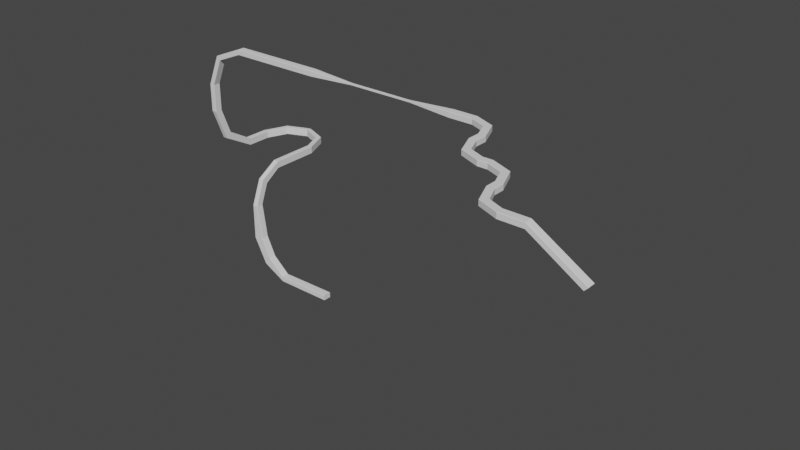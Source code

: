# Source: level_2.blend  (saved by Blender 2.93.20; exported with 4.5.12 LTS)
import bpy
from mathutils import Matrix  # noqa: F401  (used for matrix-valued properties, if any)

bpy.ops.wm.read_factory_settings(use_empty=True)
scene = bpy.context.scene
scene.name = 'Scene'

# ---- collections
col_collection = bpy.data.collections.new('Collection'); scene.collection.children.link(col_collection)

# ---- world
world_world = bpy.data.worlds.new('World'); scene.world = world_world
world_world.use_nodes = True; world_world.node_tree.nodes.clear()
_N = world_world.node_tree.nodes; _L = world_world.node_tree.links
n0 = _N.new('ShaderNodeOutputWorld'); n0.name = 'World Output'; n0.location = (300, 300)
n1 = _N.new('ShaderNodeBackground'); n1.name = 'Background'; n1.location = (10, 300)
n1.inputs[0].default_value = (0.05088, 0.05088, 0.05088, 1.0)
_L.new(n1.outputs[0], n0.inputs[0])
n0.is_active_output = True
world_world.color = (0.05088, 0.05088, 0.05088)
world_world.use_sun_shadow = False
world_world.sun_shadow_jitter_overblur = 0.0

# ---- meshes
me_cube_017 = bpy.data.meshes.new('Cube.017')
me_cube_017.from_pydata([(20.79, 1.538, 2.267), (20.79, 1.663, 2.161), (20.79, -1.686, 2.163), (20.79, -1.563, 2.267), (-2.469, 1.372, 2.267), (-2.469, 1.499, 2.161), (-2.461, -1.524, 2.163), (-2.462, -1.4, 2.267), (20.79, 1.663, 0.1507), (20.79, 1.563, 0.05065), (20.79, -1.586, 0.05065), (20.79, -1.686, 0.1507), (-2.469, 1.399, 0.05065), (-2.469, 1.499, 0.1507), (-2.461, -1.524, 0.1507), (-2.462, -1.424, 0.05065), (-9.365, 1.365, 8.303), (-9.441, 1.491, 8.228), (-9.434, -1.531, 8.223), (-9.36, -1.408, 8.298), (-11.96, 1.391, 5.123), (-11.89, 1.491, 5.194), (-11.89, -1.531, 5.188), (-11.96, -1.431, 5.118), (-13.12, 1.363, 16.2), (-13.23, 1.49, 16.2), (-13.22, -1.533, 16.19), (-13.12, -1.409, 16.19), (-17.32, 1.39, 15.49), (-17.22, 1.49, 15.49), (-17.22, -1.533, 15.48), (-17.32, -1.433, 15.48), (-15.1, 1.363, 30.06), (-15.21, 1.49, 30.06), (-15.21, -1.533, 30.05), (-15.1, -1.409, 30.05), (-17.32, 1.39, 30.06), (-17.22, 1.49, 30.06), (-17.22, -1.533, 30.05), (-17.32, -1.433, 30.05), (-15.09, 4.55, 38.3), (-15.2, 4.64, 38.21), (-15.19, 2.497, 40.34), (-15.09, 2.584, 40.26), (-17.31, 4.569, 38.28), (-17.21, 4.639, 38.21), (-17.21, 2.497, 40.34), (-17.31, 2.567, 40.27), (-15.12, 11.25, 42.71), (-15.22, 11.25, 42.59), (-15.22, 11.25, 45.61), (-15.12, 11.25, 45.49), (-17.33, 11.25, 42.69), (-17.23, 11.25, 42.59), (-17.23, 11.25, 45.61), (-17.33, 11.25, 45.51), (-15.12, 25.99, 42.71), (-15.22, 25.99, 42.59), (-15.22, 25.98, 45.61), (-15.12, 25.98, 45.49), (-17.33, 25.99, 42.69), (-17.23, 25.99, 42.59), (-17.23, 25.98, 45.61), (-17.33, 25.98, 45.51), (-15.12, 30.81, 42.71), (-15.22, 30.81, 42.59), (-15.22, 30.8, 45.61), (-15.12, 30.8, 45.49), (-17.33, 30.81, 42.69), (-17.23, 30.81, 42.59), (-17.23, 30.8, 45.61), (-17.33, 30.8, 45.51), (-19.27, 40.83, 42.71), (-19.35, 40.76, 42.59), (-19.34, 40.75, 45.61), (-19.27, 40.83, 45.49), (-20.84, 39.26, 42.69), (-20.77, 39.34, 42.59), (-20.76, 39.33, 45.61), (-20.83, 39.26, 45.51), (-29.3, 44.98, 42.71), (-29.3, 44.87, 42.59), (-29.29, 44.88, 45.61), (-29.29, 44.98, 45.49), (-29.3, 42.76, 42.69), (-29.3, 42.86, 42.59), (-29.29, 42.86, 45.61), (-29.29, 42.76, 45.51), (-39.32, 40.83, 42.71), (-39.24, 40.75, 42.59), (-39.24, 40.76, 45.61), (-39.31, 40.83, 45.49), (-37.75, 39.26, 42.69), (-37.82, 39.33, 42.59), (-37.82, 39.34, 45.61), (-37.75, 39.26, 45.51), (-43.47, 30.8, 42.71), (-43.36, 30.8, 42.59), (-43.36, 30.81, 45.61), (-43.47, 30.81, 45.49), (-41.25, 30.8, 42.69), (-41.35, 30.8, 42.59), (-41.35, 30.81, 45.61), (-41.25, 30.81, 45.51), (-43.47, 20.65, 42.71), (-43.36, 20.65, 42.59), (-43.36, 20.66, 45.61), (-43.47, 20.66, 45.49), (-41.25, 20.65, 42.69), (-41.35, 20.65, 42.59), (-41.35, 20.66, 45.61), (-41.25, 20.66, 45.51), (-43.3, 8.087, 49.78), (-43.19, 7.998, 49.69), (-43.19, 10.14, 51.82), (-43.3, 10.05, 51.74), (-41.08, 8.069, 49.76), (-41.18, 7.998, 49.69), (-41.18, 10.14, 51.82), (-41.08, 10.07, 51.75), (-43.2, 3.163, 62.84), (-43.09, 3.037, 62.84), (-43.09, 6.059, 62.83), (-43.2, 5.935, 62.83), (-40.98, 3.137, 62.84), (-41.08, 3.037, 62.84), (-41.08, 6.059, 62.83), (-40.98, 5.959, 62.83), (-43.2, 3.163, 74.3), (-43.09, 3.037, 74.31), (-43.09, 6.059, 74.3), (-43.2, 5.935, 74.3), (-40.98, 3.137, 74.31), (-41.08, 3.037, 74.31), (-41.08, 6.059, 74.3), (-40.98, 5.959, 74.3), (-37.9, 3.157, 87.1), (-37.82, 3.031, 87.02), (-37.83, 6.054, 87.02), (-37.9, 5.93, 87.09), (-36.33, 3.131, 85.53), (-36.4, 3.031, 85.6), (-36.4, 6.054, 85.6), (-36.33, 5.954, 85.53), (-25.1, 3.126, 92.4), (-25.1, 3.0, 92.29), (-25.11, 6.023, 92.29), (-25.11, 5.899, 92.4), (-25.1, 3.1, 90.18), (-25.1, 3.0, 90.28), (-25.11, 6.023, 90.28), (-25.11, 5.923, 90.18), (13.41, 3.126, 92.4), (13.41, 3.0, 92.29), (13.4, 6.023, 92.29), (13.4, 5.899, 92.4), (13.41, 3.1, 90.18), (13.41, 3.0, 90.28), (13.4, 6.023, 90.28), (13.4, 5.923, 90.18), (32.31, 4.134, 91.59), (32.31, 4.099, 91.56), (32.31, 4.924, 91.56), (32.31, 4.89, 91.59), (32.31, 4.126, 90.98), (32.31, 4.099, 91.01), (32.31, 4.924, 91.01), (32.31, 4.897, 90.98), (58.89, 4.134, 91.59), (58.89, 4.099, 91.56), (58.89, 4.924, 91.56), (58.89, 4.89, 91.59), (58.89, 4.126, 90.98), (58.89, 4.099, 91.01), (58.89, 4.924, 91.01), (58.89, 4.897, 90.98), (76.82, 3.123, 92.4), (76.82, 2.996, 92.29), (76.81, 6.027, 92.29), (76.81, 5.903, 92.4), (76.82, 3.096, 90.18), (76.82, 2.996, 90.28), (76.81, 6.027, 90.28), (76.81, 5.926, 90.18), (86.58, 3.123, 92.4), (86.58, 2.996, 92.29), (86.57, 6.027, 92.29), (86.57, 5.903, 92.4), (86.58, 3.096, 90.18), (86.58, 2.996, 90.28), (86.57, 6.027, 90.28), (86.57, 5.926, 90.18), (92.99, 0.485, 92.4), (92.9, 0.3953, 92.29), (95.04, 2.544, 92.29), (94.95, 2.456, 92.4), (92.98, 0.4664, 90.18), (92.9, 0.3953, 90.28), (95.04, 2.544, 90.28), (94.97, 2.473, 90.18), (95.67, -5.917, 92.4), (95.54, -5.917, 92.29), (98.57, -5.909, 92.29), (98.45, -5.909, 92.4), (95.64, -5.917, 90.18), (95.54, -5.917, 90.28), (98.57, -5.909, 90.28), (98.47, -5.909, 90.18), (95.67, -10.92, 92.4), (95.54, -10.92, 92.29), (98.57, -10.91, 92.29), (98.45, -10.91, 92.4), (95.64, -10.92, 90.18), (95.54, -10.92, 90.28), (98.57, -10.91, 90.28), (98.47, -10.91, 90.18), (99.16, -19.28, 92.4), (99.07, -19.37, 92.29), (101.2, -17.23, 92.29), (101.1, -17.31, 92.4), (99.14, -19.3, 90.18), (99.07, -19.37, 90.28), (101.2, -17.23, 90.28), (101.1, -17.3, 90.18), (107.5, -22.73, 92.4), (107.5, -22.86, 92.29), (107.5, -19.83, 92.29), (107.5, -19.95, 92.4), (107.5, -22.76, 90.18), (107.5, -22.86, 90.28), (107.5, -19.83, 90.28), (107.5, -19.93, 90.18), (111.5, -22.73, 92.4), (111.5, -22.86, 92.29), (111.5, -19.83, 92.29), (111.5, -19.95, 92.4), (111.5, -22.76, 90.18), (111.5, -22.86, 90.28), (111.5, -19.83, 90.28), (111.5, -19.93, 90.18), (118.0, -25.37, 92.4), (117.9, -25.46, 92.29), (120.0, -23.31, 92.29), (119.9, -23.4, 92.4), (117.9, -25.39, 90.18), (117.9, -25.46, 90.28), (120.0, -23.31, 90.28), (119.9, -23.38, 90.18), (120.6, -31.77, 92.4), (120.5, -31.77, 92.29), (123.5, -31.76, 92.29), (123.4, -31.76, 92.4), (120.6, -31.77, 90.18), (120.5, -31.77, 90.28), (123.5, -31.76, 90.28), (123.4, -31.76, 90.18), (120.6, -36.07, 92.4), (120.5, -36.07, 92.29), (123.5, -36.07, 92.29), (123.4, -36.07, 92.4), (120.6, -36.07, 90.18), (120.5, -36.07, 90.28), (123.5, -36.07, 90.28), (123.4, -36.07, 90.18), (124.1, -44.44, 92.4), (124.0, -44.53, 92.29), (126.2, -42.38, 92.29), (126.1, -42.47, 92.4), (124.1, -44.46, 90.18), (124.0, -44.53, 90.28), (126.2, -42.38, 90.28), (126.1, -42.45, 90.18), (132.5, -47.88, 92.4), (132.5, -48.01, 92.29), (132.5, -44.98, 92.29), (132.5, -45.1, 92.4), (132.5, -47.91, 90.18), (132.5, -48.01, 90.28), (132.5, -44.98, 90.28), (132.5, -45.08, 90.18), (142.0, -47.88, 92.4), (142.0, -48.01, 92.29), (142.0, -44.98, 92.29), (142.0, -45.1, 92.4), (142.0, -47.91, 90.18), (142.0, -48.01, 90.28), (142.0, -44.98, 90.28), (142.0, -45.08, 90.18), (162.7, -47.95, 79.74), (162.7, -44.92, 79.75), (161.3, -47.95, 78.31), (161.3, -44.92, 78.32), (162.7, -47.83, 79.87), (162.7, -47.94, 79.74), (162.7, -44.93, 79.75), (162.7, -45.05, 79.87), (161.3, -47.95, 78.31), (161.2, -47.85, 78.3), (161.2, -45.02, 78.3), (161.3, -44.92, 78.32)], [], [(13, 8, 1, 5), (12, 15, 10, 9), (11, 14, 6, 2), (5, 1, 0, 4), (2, 6, 7, 3), (3, 7, 4, 0), (12, 9, 8, 13), (10, 15, 14, 11), (8, 9, 10, 11, 2, 3, 0, 1), (7, 6, 18, 19), (13, 5, 17, 21), (5, 4, 16, 17), (4, 7, 19, 16), (14, 15, 23, 22), (6, 14, 22, 18), (15, 12, 20, 23), (12, 13, 21, 20), (21, 17, 25, 29), (22, 23, 31, 30), (16, 19, 27, 24), (17, 16, 24, 25), (18, 22, 30, 26), (23, 20, 28, 31), (20, 21, 29, 28), (19, 18, 26, 27), (27, 26, 34, 35), (29, 25, 33, 37), (30, 31, 39, 38), (24, 27, 35, 32), (25, 24, 32, 33), (26, 30, 38, 34), (31, 28, 36, 39), (28, 29, 37, 36), (34, 38, 46, 42), (39, 36, 44, 47), (36, 37, 45, 44), (35, 34, 42, 43), (37, 33, 41, 45), (38, 39, 47, 46), (32, 35, 43, 40), (33, 32, 40, 41), (40, 43, 51, 48), (41, 40, 48, 49), (42, 46, 54, 50), (47, 44, 52, 55), (44, 45, 53, 52), (43, 42, 50, 51), (45, 41, 49, 53), (46, 47, 55, 54), (53, 49, 57, 61), (54, 55, 63, 62), (48, 51, 59, 56), (49, 48, 56, 57), (50, 54, 62, 58), (55, 52, 60, 63), (52, 53, 61, 60), (51, 50, 58, 59), (60, 61, 69, 68), (59, 58, 66, 67), (61, 57, 65, 69), (62, 63, 71, 70), (56, 59, 67, 64), (57, 56, 64, 65), (58, 62, 70, 66), (63, 60, 68, 71), (66, 70, 78, 74), (71, 68, 76, 79), (68, 69, 77, 76), (67, 66, 74, 75), (69, 65, 73, 77), (70, 71, 79, 78), (64, 67, 75, 72), (65, 64, 72, 73), (78, 79, 87, 86), (72, 75, 83, 80), (73, 72, 80, 81), (74, 78, 86, 82), (79, 76, 84, 87), (76, 77, 85, 84), (75, 74, 82, 83), (77, 73, 81, 85), (85, 81, 89, 93), (86, 87, 95, 94), (80, 83, 91, 88), (81, 80, 88, 89), (82, 86, 94, 90), (87, 84, 92, 95), (84, 85, 93, 92), (83, 82, 90, 91), (95, 92, 100, 103), (92, 93, 101, 100), (91, 90, 98, 99), (93, 89, 97, 101), (94, 95, 103, 102), (88, 91, 99, 96), (89, 88, 96, 97), (90, 94, 102, 98), (97, 96, 104, 105), (98, 102, 110, 106), (103, 100, 108, 111), (100, 101, 109, 108), (99, 98, 106, 107), (101, 97, 105, 109), (102, 103, 111, 110), (96, 99, 107, 104), (109, 105, 113, 117), (110, 111, 119, 118), (104, 107, 115, 112), (105, 104, 112, 113), (106, 110, 118, 114), (111, 108, 116, 119), (108, 109, 117, 116), (107, 106, 114, 115), (115, 114, 122, 123), (117, 113, 121, 125), (118, 119, 127, 126), (112, 115, 123, 120), (113, 112, 120, 121), (114, 118, 126, 122), (119, 116, 124, 127), (116, 117, 125, 124), (122, 126, 134, 130), (127, 124, 132, 135), (124, 125, 133, 132), (123, 122, 130, 131), (125, 121, 129, 133), (126, 127, 135, 134), (120, 123, 131, 128), (121, 120, 128, 129), (128, 131, 139, 136), (129, 128, 136, 137), (130, 134, 142, 138), (135, 132, 140, 143), (132, 133, 141, 140), (131, 130, 138, 139), (133, 129, 137, 141), (134, 135, 143, 142), (141, 137, 145, 149), (142, 143, 151, 150), (136, 139, 147, 144), (137, 136, 144, 145), (138, 142, 150, 146), (143, 140, 148, 151), (140, 141, 149, 148), (139, 138, 146, 147), (148, 149, 157, 156), (147, 146, 154, 155), (149, 145, 153, 157), (150, 151, 159, 158), (144, 147, 155, 152), (145, 144, 152, 153), (146, 150, 158, 154), (151, 148, 156, 159), (154, 158, 166, 162), (159, 156, 164, 167), (156, 157, 165, 164), (155, 154, 162, 163), (157, 153, 161, 165), (158, 159, 167, 166), (152, 155, 163, 160), (153, 152, 160, 161), (166, 167, 175, 174), (160, 163, 171, 168), (161, 160, 168, 169), (162, 166, 174, 170), (167, 164, 172, 175), (164, 165, 173, 172), (163, 162, 170, 171), (165, 161, 169, 173), (173, 169, 177, 181), (174, 175, 183, 182), (168, 171, 179, 176), (169, 168, 176, 177), (170, 174, 182, 178), (175, 172, 180, 183), (172, 173, 181, 180), (171, 170, 178, 179), (183, 180, 188, 191), (180, 181, 189, 188), (179, 178, 186, 187), (181, 177, 185, 189), (182, 183, 191, 190), (176, 179, 187, 184), (177, 176, 184, 185), (178, 182, 190, 186), (185, 184, 192, 193), (186, 190, 198, 194), (191, 188, 196, 199), (188, 189, 197, 196), (187, 186, 194, 195), (189, 185, 193, 197), (190, 191, 199, 198), (184, 187, 195, 192), (197, 193, 201, 205), (198, 199, 207, 206), (192, 195, 203, 200), (193, 192, 200, 201), (194, 198, 206, 202), (199, 196, 204, 207), (196, 197, 205, 204), (195, 194, 202, 203), (203, 202, 210, 211), (205, 201, 209, 213), (206, 207, 215, 214), (200, 203, 211, 208), (201, 200, 208, 209), (202, 206, 214, 210), (207, 204, 212, 215), (204, 205, 213, 212), (210, 214, 222, 218), (215, 212, 220, 223), (212, 213, 221, 220), (211, 210, 218, 219), (213, 209, 217, 221), (214, 215, 223, 222), (208, 211, 219, 216), (209, 208, 216, 217), (216, 219, 227, 224), (217, 216, 224, 225), (218, 222, 230, 226), (223, 220, 228, 231), (220, 221, 229, 228), (219, 218, 226, 227), (221, 217, 225, 229), (222, 223, 231, 230), (229, 225, 233, 237), (230, 231, 239, 238), (224, 227, 235, 232), (225, 224, 232, 233), (226, 230, 238, 234), (231, 228, 236, 239), (228, 229, 237, 236), (227, 226, 234, 235), (236, 237, 245, 244), (235, 234, 242, 243), (237, 233, 241, 245), (238, 239, 247, 246), (232, 235, 243, 240), (233, 232, 240, 241), (234, 238, 246, 242), (239, 236, 244, 247), (242, 246, 254, 250), (247, 244, 252, 255), (244, 245, 253, 252), (243, 242, 250, 251), (245, 241, 249, 253), (246, 247, 255, 254), (240, 243, 251, 248), (241, 240, 248, 249), (254, 255, 263, 262), (248, 251, 259, 256), (249, 248, 256, 257), (250, 254, 262, 258), (255, 252, 260, 263), (252, 253, 261, 260), (251, 250, 258, 259), (253, 249, 257, 261), (261, 257, 265, 269), (262, 263, 271, 270), (256, 259, 267, 264), (257, 256, 264, 265), (258, 262, 270, 266), (263, 260, 268, 271), (260, 261, 269, 268), (259, 258, 266, 267), (271, 268, 276, 279), (268, 269, 277, 276), (267, 266, 274, 275), (269, 265, 273, 277), (270, 271, 279, 278), (264, 267, 275, 272), (265, 264, 272, 273), (266, 270, 278, 274), (273, 272, 280, 281), (274, 278, 286, 282), (279, 276, 284, 287), (276, 277, 285, 284), (275, 274, 282, 283), (277, 273, 281, 285), (278, 279, 287, 286), (272, 275, 283, 280), (285, 281, 288, 290), (281, 280, 292, 293, 288), (283, 282, 289, 294, 295), (282, 286, 291, 289), (284, 285, 290, 296, 297), (286, 287, 298, 299, 291), (280, 283, 295, 292), (294, 293, 292, 295), (287, 284, 297, 298), (296, 299, 298, 297), (293, 294, 289, 291, 299, 296, 290, 288)])
_uv = me_cube_017.uv_layers.new(name='UVMap')
_uv.uv.foreach_set('vector', [0.1362, 0.5, 0.1348, 0.5, 0.1348, 0.5, 0.1362, 0.5, 0.1438, 0.5, 0.3562, 0.5, 0.3583, 0.5, 0.1417, 0.5, 0.3652, 0.5, 0.3638, 0.5, 0.3638, 0.5, 0.3652, 0.5, 0.1362, 0.5, 0.1348, 0.5, 0.1434, 0.5, 0.1458, 0.5, 0.3652, 0.5, 0.3638, 0.5, 0.3544, 0.5, 0.3567, 0.5, 0.3567, 0.5, 0.3544, 0.5, 0.1458, 0.5, 0.1434, 0.5, 0.1438, 0.5, 0.1417, 0.5, 0.1348, 0.5, 0.1362, 0.5, 0.3583, 0.5, 0.3562, 0.5, 0.3638, 0.5, 0.3652, 0.5, 0.1348, 0.5, 0.1417, 0.5, 0.3583, 0.5, 0.3652, 0.5, 0.3652, 0.5, 0.3567, 0.5, 0.1434, 0.5, 0.1348, 0.5, 0.3544, 0.5, 0.3638, 0.5, 0.3638, 0.5, 0.3544, 0.5, 0.1362, 0.5, 0.1362, 0.5, 0.1362, 0.5, 0.1362, 0.5, 0.1362, 0.5, 0.1458, 0.5, 0.1458, 0.5, 0.1362, 0.5, 0.1458, 0.5, 0.3544, 0.5, 0.3544, 0.5, 0.1458, 0.5, 0.3638, 0.5, 0.3562, 0.5, 0.3562, 0.5, 0.3638, 0.5, 0.3638, 0.5, 0.3638, 0.5, 0.3638, 0.5, 0.3638, 0.5, 0.3562, 0.5, 0.1438, 0.5, 0.1438, 0.5, 0.3562, 0.5, 0.1438, 0.5, 0.1362, 0.5, 0.1362, 0.5, 0.1438, 0.5, 0.1362, 0.5, 0.1362, 0.5, 0.1362, 0.5, 0.1362, 0.5, 0.3638, 0.5, 0.3562, 0.5, 0.3562, 0.5, 0.3638, 0.5, 0.1458, 0.5, 0.3544, 0.5, 0.3544, 0.5, 0.1458, 0.5, 0.1362, 0.5, 0.1458, 0.5, 0.1458, 0.5, 0.1362, 0.5, 0.3638, 0.5, 0.3638, 0.5, 0.3638, 0.5, 0.3638, 0.5, 0.3562, 0.5, 0.1438, 0.5, 0.1438, 0.5, 0.3562, 0.5, 0.1438, 0.5, 0.1362, 0.5, 0.1362, 0.5, 0.1438, 0.5, 0.3544, 0.5, 0.3638, 0.5, 0.3638, 0.5, 0.3544, 0.5, 0.3544, 0.5, 0.3638, 0.5, 0.3638, 0.5, 0.3544, 0.5, 0.1362, 0.5, 0.1362, 0.5, 0.1362, 0.5, 0.1362, 0.5, 0.3638, 0.5, 0.3562, 0.5, 0.3562, 0.5, 0.3638, 0.5, 0.1458, 0.5, 0.3544, 0.5, 0.3544, 0.5, 0.1458, 0.5, 0.1362, 0.5, 0.1458, 0.5, 0.1458, 0.5, 0.1362, 0.5, 0.3638, 0.5, 0.3638, 0.5, 0.3638, 0.5, 0.3638, 0.5, 0.3562, 0.5, 0.1438, 0.5, 0.1438, 0.5, 0.3562, 0.5, 0.1438, 0.5, 0.1362, 0.5, 0.1362, 0.5, 0.1438, 0.5, 0.3638, 0.5, 0.3638, 0.5, 0.3638, 0.5, 0.3638, 0.5, 0.3562, 0.5, 0.1438, 0.5, 0.1438, 0.5, 0.3562, 0.5, 0.1438, 0.5, 0.1362, 0.5, 0.1362, 0.5, 0.1438, 0.5, 0.3544, 0.5, 0.3638, 0.5, 0.3638, 0.5, 0.3544, 0.5, 0.1362, 0.5, 0.1362, 0.5, 0.1362, 0.5, 0.1362, 0.5, 0.3638, 0.5, 0.3562, 0.5, 0.3562, 0.5, 0.3638, 0.5, 0.1458, 0.5, 0.3544, 0.5, 0.3544, 0.5, 0.1458, 0.5, 0.1362, 0.5, 0.1458, 0.5, 0.1458, 0.5, 0.1362, 0.5, 0.1458, 0.5, 0.3544, 0.5, 0.3544, 0.5, 0.1458, 0.5, 0.1362, 0.5, 0.1458, 0.5, 0.1458, 0.5, 0.1362, 0.5, 0.3638, 0.5, 0.3638, 0.5, 0.3638, 0.5, 0.3638, 0.5, 0.3562, 0.5, 0.1438, 0.5, 0.1438, 0.5, 0.3562, 0.5, 0.1438, 0.5, 0.1362, 0.5, 0.1362, 0.5, 0.1438, 0.5, 0.3544, 0.5, 0.3638, 0.5, 0.3638, 0.5, 0.3544, 0.5, 0.1362, 0.5, 0.1362, 0.5, 0.1362, 0.5, 0.1362, 0.5, 0.3638, 0.5, 0.3562, 0.5, 0.3562, 0.5, 0.3638, 0.5, 0.1362, 0.5, 0.1362, 0.5, 0.1362, 0.5, 0.1362, 0.5, 0.3638, 0.5, 0.3562, 0.5, 0.3562, 0.5, 0.3638, 0.5, 0.1458, 0.5, 0.3544, 0.5, 0.3544, 0.5, 0.1458, 0.5, 0.1362, 0.5, 0.1458, 0.5, 0.1458, 0.5, 0.1362, 0.5, 0.3638, 0.5, 0.3638, 0.5, 0.3638, 0.5, 0.3638, 0.5, 0.3562, 0.5, 0.1438, 0.5, 0.1438, 0.5, 0.3562, 0.5, 0.1438, 0.5, 0.1362, 0.5, 0.1362, 0.5, 0.1438, 0.5, 0.3544, 0.5, 0.3638, 0.5, 0.3638, 0.5, 0.3544, 0.5, 0.1438, 0.5, 0.1362, 0.5, 0.1362, 0.5, 0.1438, 0.5, 0.3544, 0.5, 0.3638, 0.5, 0.3638, 0.5, 0.3544, 0.5, 0.1362, 0.5, 0.1362, 0.5, 0.1362, 0.5, 0.1362, 0.5, 0.3638, 0.5, 0.3562, 0.5, 0.3562, 0.5, 0.3638, 0.5, 0.1458, 0.5, 0.3544, 0.5, 0.3544, 0.5, 0.1458, 0.5, 0.1362, 0.5, 0.1458, 0.5, 0.1458, 0.5, 0.1362, 0.5, 0.3638, 0.5, 0.3638, 0.5, 0.3638, 0.5, 0.3638, 0.5, 0.3562, 0.5, 0.1438, 0.5, 0.1438, 0.5, 0.3562, 0.5, 0.3638, 0.5, 0.3638, 0.5, 0.3638, 0.5, 0.3638, 0.5, 0.3562, 0.5, 0.1438, 0.5, 0.1438, 0.5, 0.3562, 0.5, 0.1438, 0.5, 0.1362, 0.5, 0.1362, 0.5, 0.1438, 0.5, 0.3544, 0.5, 0.3638, 0.5, 0.3638, 0.5, 0.3544, 0.5, 0.1362, 0.5, 0.1362, 0.5, 0.1362, 0.5, 0.1362, 0.5, 0.3638, 0.5, 0.3562, 0.5, 0.3562, 0.5, 0.3638, 0.5, 0.1458, 0.5, 0.3544, 0.5, 0.3544, 0.5, 0.1458, 0.5, 0.1362, 0.5, 0.1458, 0.5, 0.1458, 0.5, 0.1362, 0.5, 0.3638, 0.5, 0.3562, 0.5, 0.3562, 0.5, 0.3638, 0.5, 0.1458, 0.5, 0.3544, 0.5, 0.3544, 0.5, 0.1458, 0.5, 0.1362, 0.5, 0.1458, 0.5, 0.1458, 0.5, 0.1362, 0.5, 0.3638, 0.5, 0.3638, 0.5, 0.3638, 0.5, 0.3638, 0.5, 0.3562, 0.5, 0.1438, 0.5, 0.1438, 0.5, 0.3562, 0.5, 0.1438, 0.5, 0.1362, 0.5, 0.1362, 0.5, 0.1438, 0.5, 0.3544, 0.5, 0.3638, 0.5, 0.3638, 0.5, 0.3544, 0.5, 0.1362, 0.5, 0.1362, 0.5, 0.1362, 0.5, 0.1362, 0.5, 0.1362, 0.5, 0.1362, 0.5, 0.1362, 0.5, 0.1362, 0.5, 0.3638, 0.5, 0.3562, 0.5, 0.3562, 0.5, 0.3638, 0.5, 0.1458, 0.5, 0.3544, 0.5, 0.3544, 0.5, 0.1458, 0.5, 0.1362, 0.5, 0.1458, 0.5, 0.1458, 0.5, 0.1362, 0.5, 0.3638, 0.5, 0.3638, 0.5, 0.3638, 0.5, 0.3638, 0.5, 0.3562, 0.5, 0.1438, 0.5, 0.1438, 0.5, 0.3562, 0.5, 0.1438, 0.5, 0.1362, 0.5, 0.1362, 0.5, 0.1438, 0.5, 0.3544, 0.5, 0.3638, 0.5, 0.3638, 0.5, 0.3544, 0.5, 0.3562, 0.5, 0.1438, 0.5, 0.1438, 0.5, 0.3562, 0.5, 0.1438, 0.5, 0.1362, 0.5, 0.1362, 0.5, 0.1438, 0.5, 0.3544, 0.5, 0.3638, 0.5, 0.3638, 0.5, 0.3544, 0.5, 0.1362, 0.5, 0.1362, 0.5, 0.1362, 0.5, 0.1362, 0.5, 0.3638, 0.5, 0.3562, 0.5, 0.3562, 0.5, 0.3638, 0.5, 0.1458, 0.5, 0.3544, 0.5, 0.3544, 0.5, 0.1458, 0.5, 0.1362, 0.5, 0.1458, 0.5, 0.1458, 0.5, 0.1362, 0.5, 0.3638, 0.5, 0.3638, 0.5, 0.3638, 0.5, 0.3638, 0.5, 0.1362, 0.5, 0.1458, 0.5, 0.1458, 0.5, 0.1362, 0.5, 0.3638, 0.5, 0.3638, 0.5, 0.3638, 0.5, 0.3638, 0.5, 0.3562, 0.5, 0.1438, 0.5, 0.1438, 0.5, 0.3562, 0.5, 0.1438, 0.5, 0.1362, 0.5, 0.1362, 0.5, 0.1438, 0.5, 0.3544, 0.5, 0.3638, 0.5, 0.3638, 0.5, 0.3544, 0.5, 0.1362, 0.5, 0.1362, 0.5, 0.1362, 0.5, 0.1362, 0.5, 0.3638, 0.5, 0.3562, 0.5, 0.3562, 0.5, 0.3638, 0.5, 0.1458, 0.5, 0.3544, 0.5, 0.3544, 0.5, 0.1458, 0.5, 0.1362, 0.5, 0.1362, 0.5, 0.1362, 0.5, 0.1362, 0.5, 0.3638, 0.5, 0.3562, 0.5, 0.3562, 0.5, 0.3638, 0.5, 0.1458, 0.5, 0.3544, 0.5, 0.3544, 0.5, 0.1458, 0.5, 0.1362, 0.5, 0.1458, 0.5, 0.1458, 0.5, 0.1362, 0.5, 0.3638, 0.5, 0.3638, 0.5, 0.3638, 0.5, 0.3638, 0.5, 0.3562, 0.5, 0.1438, 0.5, 0.1438, 0.5, 0.3562, 0.5, 0.1438, 0.5, 0.1362, 0.5, 0.1362, 0.5, 0.1438, 0.5, 0.3544, 0.5, 0.3638, 0.5, 0.3638, 0.5, 0.3544, 0.5, 0.3544, 0.5, 0.3638, 0.5, 0.3638, 0.5, 0.3544, 0.5, 0.1362, 0.5, 0.1362, 0.5, 0.1362, 0.5, 0.1362, 0.5, 0.3638, 0.5, 0.3562, 0.5, 0.3562, 0.5, 0.3638, 0.5, 0.1458, 0.5, 0.3544, 0.5, 0.3544, 0.5, 0.1458, 0.5, 0.1362, 0.5, 0.1458, 0.5, 0.1458, 0.5, 0.1362, 0.5, 0.3638, 0.5, 0.3638, 0.5, 0.3638, 0.5, 0.3638, 0.5, 0.3562, 0.5, 0.1438, 0.5, 0.1438, 0.5, 0.3562, 0.5, 0.1438, 0.5, 0.1362, 0.5, 0.1362, 0.5, 0.1438, 0.5, 0.3638, 0.5, 0.3638, 0.5, 0.3638, 0.5, 0.3638, 0.5, 0.3562, 0.5, 0.1438, 0.5, 0.1438, 0.5, 0.3562, 0.5, 0.1438, 0.5, 0.1362, 0.5, 0.1362, 0.5, 0.1438, 0.5, 0.3544, 0.5, 0.3638, 0.5, 0.3638, 0.5, 0.3544, 0.5, 0.1362, 0.5, 0.1362, 0.5, 0.1362, 0.5, 0.1362, 0.5, 0.3638, 0.5, 0.3562, 0.5, 0.3562, 0.5, 0.3638, 0.5, 0.1458, 0.5, 0.3544, 0.5, 0.3544, 0.5, 0.1458, 0.5, 0.1362, 0.5, 0.1458, 0.5, 0.1458, 0.5, 0.1362, 0.5, 0.1458, 0.5, 0.3544, 0.5, 0.3544, 0.5, 0.1458, 0.5, 0.1362, 0.5, 0.1458, 0.5, 0.1458, 0.5, 0.1362, 0.5, 0.3638, 0.5, 0.3638, 0.5, 0.3638, 0.5, 0.3638, 0.5, 0.3562, 0.5, 0.1438, 0.5, 0.1438, 0.5, 0.3562, 0.5, 0.1438, 0.5, 0.1362, 0.5, 0.1362, 0.5, 0.1438, 0.5, 0.3544, 0.5, 0.3638, 0.5, 0.3638, 0.5, 0.3544, 0.5, 0.1362, 0.5, 0.1362, 0.5, 0.1362, 0.5, 0.1362, 0.5, 0.3638, 0.5, 0.3562, 0.5, 0.3562, 0.5, 0.3638, 0.5, 0.1362, 0.5, 0.1362, 0.5, 0.1362, 0.5, 0.1362, 0.5, 0.3638, 0.5, 0.3562, 0.5, 0.3562, 0.5, 0.3638, 0.5, 0.1458, 0.5, 0.3544, 0.5, 0.3544, 0.5, 0.1458, 0.5, 0.1362, 0.5, 0.1458, 0.5, 0.1458, 0.5, 0.1362, 0.5, 0.3638, 0.5, 0.3638, 0.5, 0.3638, 0.5, 0.3638, 0.5, 0.3562, 0.5, 0.1438, 0.5, 0.1438, 0.5, 0.3562, 0.5, 0.1438, 0.5, 0.1362, 0.5, 0.1362, 0.5, 0.1438, 0.5, 0.3544, 0.5, 0.3638, 0.5, 0.3638, 0.5, 0.3544, 0.5, 0.1438, 0.5, 0.1362, 0.5, 0.1362, 0.5, 0.1438, 0.5, 0.3544, 0.5, 0.3638, 0.5, 0.3638, 0.5, 0.3544, 0.5, 0.1362, 0.5, 0.1362, 0.5, 0.1362, 0.5, 0.1362, 0.5, 0.3638, 0.5, 0.3562, 0.5, 0.3562, 0.5, 0.3638, 0.5, 0.1458, 0.5, 0.3544, 0.5, 0.3544, 0.5, 0.1458, 0.5, 0.1362, 0.5, 0.1458, 0.5, 0.1458, 0.5, 0.1362, 0.5, 0.3638, 0.5, 0.3638, 0.5, 0.3638, 0.5, 0.3638, 0.5, 0.3562, 0.5, 0.1438, 0.5, 0.1438, 0.5, 0.3562, 0.5, 0.3638, 0.5, 0.3638, 0.5, 0.3638, 0.5, 0.3638, 0.5, 0.3562, 0.5, 0.1438, 0.5, 0.1438, 0.5, 0.3562, 0.5, 0.1438, 0.5, 0.1362, 0.5, 0.1362, 0.5, 0.1438, 0.5, 0.3544, 0.5, 0.3638, 0.5, 0.3638, 0.5, 0.3544, 0.5, 0.1362, 0.5, 0.1362, 0.5, 0.1362, 0.5, 0.1362, 0.5, 0.3638, 0.5, 0.3562, 0.5, 0.3562, 0.5, 0.3638, 0.5, 0.1458, 0.5, 0.3544, 0.5, 0.3544, 0.5, 0.1458, 0.5, 0.1362, 0.5, 0.1458, 0.5, 0.1458, 0.5, 0.1362, 0.5, 0.3638, 0.5, 0.3562, 0.5, 0.3562, 0.5, 0.3638, 0.5, 0.1458, 0.5, 0.3544, 0.5, 0.3544, 0.5, 0.1458, 0.5, 0.1362, 0.5, 0.1458, 0.5, 0.1458, 0.5, 0.1362, 0.5, 0.3638, 0.5, 0.3638, 0.5, 0.3638, 0.5, 0.3638, 0.5, 0.3562, 0.5, 0.1438, 0.5, 0.1438, 0.5, 0.3562, 0.5, 0.1438, 0.5, 0.1362, 0.5, 0.1362, 0.5, 0.1438, 0.5, 0.3544, 0.5, 0.3638, 0.5, 0.3638, 0.5, 0.3544, 0.5, 0.1362, 0.5, 0.1362, 0.5, 0.1362, 0.5, 0.1362, 0.5, 0.1362, 0.5, 0.1362, 0.5, 0.1362, 0.5, 0.1362, 0.5, 0.3638, 0.5, 0.3562, 0.5, 0.3562, 0.5, 0.3638, 0.5, 0.1458, 0.5, 0.3544, 0.5, 0.3544, 0.5, 0.1458, 0.5, 0.1362, 0.5, 0.1458, 0.5, 0.1458, 0.5, 0.1362, 0.5, 0.3638, 0.5, 0.3638, 0.5, 0.3638, 0.5, 0.3638, 0.5, 0.3562, 0.5, 0.1438, 0.5, 0.1438, 0.5, 0.3562, 0.5, 0.1438, 0.5, 0.1362, 0.5, 0.1362, 0.5, 0.1438, 0.5, 0.3544, 0.5, 0.3638, 0.5, 0.3638, 0.5, 0.3544, 0.5, 0.3562, 0.5, 0.1438, 0.5, 0.1438, 0.5, 0.3562, 0.5, 0.1438, 0.5, 0.1362, 0.5, 0.1362, 0.5, 0.1438, 0.5, 0.3544, 0.5, 0.3638, 0.5, 0.3638, 0.5, 0.3544, 0.5, 0.1362, 0.5, 0.1362, 0.5, 0.1362, 0.5, 0.1362, 0.5, 0.3638, 0.5, 0.3562, 0.5, 0.3562, 0.5, 0.3638, 0.5, 0.1458, 0.5, 0.3544, 0.5, 0.3544, 0.5, 0.1458, 0.5, 0.1362, 0.5, 0.1458, 0.5, 0.1458, 0.5, 0.1362, 0.5, 0.3638, 0.5, 0.3638, 0.5, 0.3638, 0.5, 0.3638, 0.5, 0.1362, 0.5, 0.1458, 0.5, 0.1458, 0.5, 0.1362, 0.5, 0.3638, 0.5, 0.3638, 0.5, 0.3638, 0.5, 0.3638, 0.5, 0.3562, 0.5, 0.1438, 0.5, 0.1438, 0.5, 0.3562, 0.5, 0.1438, 0.5, 0.1362, 0.5, 0.1362, 0.5, 0.1438, 0.5, 0.3544, 0.5, 0.3638, 0.5, 0.3638, 0.5, 0.3544, 0.5, 0.1362, 0.5, 0.1362, 0.5, 0.1362, 0.5, 0.1362, 0.5, 0.3638, 0.5, 0.3562, 0.5, 0.3562, 0.5, 0.3638, 0.5, 0.1458, 0.5, 0.3544, 0.5, 0.3544, 0.5, 0.1458, 0.5, 0.1362, 0.5, 0.1362, 0.5, 0.1362, 0.5, 0.1362, 0.5, 0.3638, 0.5, 0.3562, 0.5, 0.3562, 0.5, 0.3638, 0.5, 0.1458, 0.5, 0.3544, 0.5, 0.3544, 0.5, 0.1458, 0.5, 0.1362, 0.5, 0.1458, 0.5, 0.1458, 0.5, 0.1362, 0.5, 0.3638, 0.5, 0.3638, 0.5, 0.3638, 0.5, 0.3638, 0.5, 0.3562, 0.5, 0.1438, 0.5, 0.1438, 0.5, 0.3562, 0.5, 0.1438, 0.5, 0.1362, 0.5, 0.1362, 0.5, 0.1438, 0.5, 0.3544, 0.5, 0.3638, 0.5, 0.3638, 0.5, 0.3544, 0.5, 0.3544, 0.5, 0.3638, 0.5, 0.3638, 0.5, 0.3544, 0.5, 0.1362, 0.5, 0.1362, 0.5, 0.1362, 0.5, 0.1362, 0.5, 0.3638, 0.5, 0.3562, 0.5, 0.3562, 0.5, 0.3638, 0.5, 0.1458, 0.5, 0.3544, 0.5, 0.3544, 0.5, 0.1458, 0.5, 0.1362, 0.5, 0.1458, 0.5, 0.1458, 0.5, 0.1362, 0.5, 0.3638, 0.5, 0.3638, 0.5, 0.3638, 0.5, 0.3638, 0.5, 0.3562, 0.5, 0.1438, 0.5, 0.1438, 0.5, 0.3562, 0.5, 0.1438, 0.5, 0.1362, 0.5, 0.1362, 0.5, 0.1438, 0.5, 0.3638, 0.5, 0.3638, 0.5, 0.3638, 0.5, 0.3638, 0.5, 0.3562, 0.5, 0.1438, 0.5, 0.1438, 0.5, 0.3562, 0.5, 0.1438, 0.5, 0.1362, 0.5, 0.1362, 0.5, 0.1438, 0.5, 0.3544, 0.5, 0.3638, 0.5, 0.3638, 0.5, 0.3544, 0.5, 0.1362, 0.5, 0.1362, 0.5, 0.1362, 0.5, 0.1362, 0.5, 0.3638, 0.5, 0.3562, 0.5, 0.3562, 0.5, 0.3638, 0.5, 0.1458, 0.5, 0.3544, 0.5, 0.3544, 0.5, 0.1458, 0.5, 0.1362, 0.5, 0.1458, 0.5, 0.1458, 0.5, 0.1362, 0.5, 0.1458, 0.5, 0.3544, 0.5, 0.3544, 0.5, 0.1458, 0.5, 0.1362, 0.5, 0.1458, 0.5, 0.1458, 0.5, 0.1362, 0.5, 0.3638, 0.5, 0.3638, 0.5, 0.3638, 0.5, 0.3638, 0.5, 0.3562, 0.5, 0.1438, 0.5, 0.1438, 0.5, 0.3562, 0.5, 0.1438, 0.5, 0.1362, 0.5, 0.1362, 0.5, 0.1438, 0.5, 0.3544, 0.5, 0.3638, 0.5, 0.3638, 0.5, 0.3544, 0.5, 0.1362, 0.5, 0.1362, 0.5, 0.1362, 0.5, 0.1362, 0.5, 0.3638, 0.5, 0.3562, 0.5, 0.3562, 0.5, 0.3638, 0.5, 0.1362, 0.5, 0.1362, 0.5, 0.1362, 0.5, 0.1362, 0.5, 0.3638, 0.5, 0.3562, 0.5, 0.3562, 0.5, 0.3638, 0.5, 0.1458, 0.5, 0.3544, 0.5, 0.3544, 0.5, 0.1458, 0.5, 0.1362, 0.5, 0.1458, 0.5, 0.1458, 0.5, 0.1362, 0.5, 0.3638, 0.5, 0.3638, 0.5, 0.3638, 0.5, 0.3638, 0.5, 0.3562, 0.5, 0.1438, 0.5, 0.1438, 0.5, 0.3562, 0.5, 0.1438, 0.5, 0.1362, 0.5, 0.1362, 0.5, 0.1438, 0.5, 0.3544, 0.5, 0.3638, 0.5, 0.3638, 0.5, 0.3544, 0.5, 0.1438, 0.5, 0.1362, 0.5, 0.1362, 0.5, 0.1438, 0.5, 0.3544, 0.5, 0.3638, 0.5, 0.3638, 0.5, 0.3544, 0.5, 0.1362, 0.5, 0.1362, 0.5, 0.1362, 0.5, 0.1362, 0.5, 0.3638, 0.5, 0.3562, 0.5, 0.3562, 0.5, 0.3638, 0.5, 0.1458, 0.5, 0.3544, 0.5, 0.3544, 0.5, 0.1458, 0.5, 0.1362, 0.5, 0.1458, 0.5, 0.1458, 0.5, 0.1362, 0.5, 0.3638, 0.5, 0.3638, 0.5, 0.3638, 0.5, 0.3638, 0.5, 0.3562, 0.5, 0.1438, 0.5, 0.1438, 0.5, 0.3562, 0.5, 0.3638, 0.5, 0.3638, 0.5, 0.3638, 0.5, 0.3638, 0.5, 0.3562, 0.5, 0.1438, 0.5, 0.1438, 0.5, 0.3562, 0.5, 0.1438, 0.5, 0.1362, 0.5, 0.1362, 0.5, 0.1438, 0.5, 0.3544, 0.5, 0.3638, 0.5, 0.3638, 0.5, 0.3544, 0.5, 0.1362, 0.5, 0.1362, 0.5, 0.1362, 0.5, 0.1362, 0.5, 0.3638, 0.5, 0.3562, 0.5, 0.3562, 0.5, 0.3638, 0.5, 0.1458, 0.5, 0.3544, 0.5, 0.3544, 0.5, 0.1458, 0.5, 0.1362, 0.5, 0.1458, 0.5, 0.1458, 0.5, 0.1362, 0.5, 0.3638, 0.5, 0.3562, 0.5, 0.3562, 0.5, 0.3638, 0.5, 0.1458, 0.5, 0.3544, 0.5, 0.3544, 0.5, 0.1458, 0.5, 0.1362, 0.5, 0.1458, 0.5, 0.1458, 0.5, 0.1362, 0.5, 0.3638, 0.5, 0.3638, 0.5, 0.3638, 0.5, 0.3638, 0.5, 0.3562, 0.5, 0.1438, 0.5, 0.1438, 0.5, 0.3562, 0.5, 0.1438, 0.5, 0.1362, 0.5, 0.1362, 0.5, 0.1438, 0.5, 0.3544, 0.5, 0.3638, 0.5, 0.3638, 0.5, 0.3544, 0.5, 0.1362, 0.5, 0.1362, 0.5, 0.1362, 0.5, 0.1362, 0.5, 0.1362, 0.5, 0.1362, 0.5, 0.1362, 0.5, 0.1362, 0.5, 0.3638, 0.5, 0.3562, 0.5, 0.3562, 0.5, 0.3638, 0.5, 0.1458, 0.5, 0.3544, 0.5, 0.3544, 0.5, 0.1458, 0.5, 0.1362, 0.5, 0.1458, 0.5, 0.1458, 0.5, 0.1362, 0.5, 0.3638, 0.5, 0.3638, 0.5, 0.3638, 0.5, 0.3638, 0.5, 0.3562, 0.5, 0.1438, 0.5, 0.1438, 0.5, 0.3562, 0.5, 0.1438, 0.5, 0.1362, 0.5, 0.1362, 0.5, 0.1438, 0.5, 0.3544, 0.5, 0.3638, 0.5, 0.3638, 0.5, 0.3544, 0.5, 0.3562, 0.5, 0.1438, 0.5, 0.1438, 0.5, 0.3562, 0.5, 0.1438, 0.5, 0.1362, 0.5, 0.1362, 0.5, 0.1438, 0.5, 0.3544, 0.5, 0.3638, 0.5, 0.3638, 0.5, 0.3544, 0.5, 0.1362, 0.5, 0.1362, 0.5, 0.1362, 0.5, 0.1362, 0.5, 0.3638, 0.5, 0.3562, 0.5, 0.3562, 0.5, 0.3638, 0.5, 0.1458, 0.5, 0.3544, 0.5, 0.3544, 0.5, 0.1458, 0.5, 0.1362, 0.5, 0.1458, 0.5, 0.1458, 0.5, 0.1362, 0.5, 0.3638, 0.5, 0.3638, 0.5, 0.3638, 0.5, 0.3638, 0.5, 0.1362, 0.5, 0.1458, 0.5, 0.1458, 0.5, 0.1362, 0.5, 0.3638, 0.5, 0.3638, 0.5, 0.3638, 0.5, 0.3638, 0.5, 0.3562, 0.5, 0.1438, 0.5, 0.1438, 0.5, 0.3562, 0.5, 0.1438, 0.5, 0.1362, 0.5, 0.1362, 0.5, 0.1438, 0.5, 0.3544, 0.5, 0.3638, 0.5, 0.3638, 0.5, 0.3544, 0.5, 0.1362, 0.5, 0.1362, 0.5, 0.1362, 0.5, 0.1362, 0.5, 0.3638, 0.5, 0.3562, 0.5, 0.3562, 0.5, 0.3638, 0.5, 0.1458, 0.5, 0.3544, 0.5, 0.3544, 0.5, 0.1458, 0.5, 0.1362, 0.5, 0.1362, 0.5, 0.1362, 0.5, 0.1362, 0.5, 0.1362, 0.5, 0.1458, 0.5, 0.1458, 0.5, 0.1369, 0.5, 0.1362, 0.5, 0.3544, 0.5, 0.3638, 0.5, 0.3638, 0.5, 0.3633, 0.5, 0.3544, 0.5, 0.3638, 0.5, 0.3638, 0.5, 0.3638, 0.5, 0.3638, 0.5, 0.1438, 0.5, 0.1362, 0.5, 0.1362, 0.5, 0.1363, 0.5, 0.1438, 0.5, 0.3638, 0.5, 0.3562, 0.5, 0.3562, 0.5, 0.3637, 0.5, 0.3638, 0.5, 0.1458, 0.5, 0.3544, 0.5, 0.3544, 0.5, 0.1458, 0.5, 0.3633, 0.5, 0.1369, 0.5, 0.1458, 0.5, 0.3544, 0.5, 0.3562, 0.5, 0.1438, 0.5, 0.1438, 0.5, 0.3562, 0.5, 0.1363, 0.5, 0.3637, 0.5, 0.3562, 0.5, 0.1438, 0.5, 0.1369, 0.5, 0.3633, 0.5, 0.3638, 0.5, 0.3638, 0.5, 0.3637, 0.5, 0.1363, 0.5, 0.1362, 0.5, 0.1362, 0.5])
me_cube_017.use_remesh_fix_poles = True
me_cube_017.use_remesh_preserve_attributes = False
me_cube_017.update()

# ---- objects
ob_cube_003 = bpy.data.objects.new('Cube.003', me_cube_017)

# ---- transforms, parenting, visibility, modifiers, constraints
ob_cube_003.location = (33.3, 27.1, -1.0)

# ---- collection membership
col_collection.objects.link(ob_cube_003)

# ---- scene / render settings (as saved in the file)
scene.frame_start = 1; scene.frame_end = 250; scene.frame_set(1)
scene.render.engine = 'BLENDER_EEVEE_NEXT'
scene.cycles.use_denoising = False
scene.cycles.samples = 128
scene.cycles.sampling_pattern = 'TABULATED_SOBOL'
scene.cycles.use_adaptive_sampling = False
scene.cycles.use_light_tree = False
scene.view_settings.view_transform = 'Filmic'
bpy.context.view_layer.update()

# ---- added for rendering (the .blend has no active camera and no usable light): camera, sun
cam_auto = bpy.data.cameras.new('AutoCamera')
cam_auto.lens = 50.0
cam_auto.sensor_width = 36.0
cam_auto.clip_end = 3967.4
ob_auto_camera = bpy.data.objects.new('AutoCamera', cam_auto)
scene.collection.objects.link(ob_auto_camera)
ob_auto_camera.location = (319.005, -245.687, 226.076)
ob_auto_camera.rotation_euler = (1.09748, -7.21219e-08, 0.694738)
scene.camera = ob_auto_camera
light_auto_sun = bpy.data.lights.new('AutoSun', 'SUN')
light_auto_sun.energy = 3.0
light_auto_sun.angle = 0.0523599
ob_auto_sun = bpy.data.objects.new('AutoSun', light_auto_sun)
scene.collection.objects.link(ob_auto_sun)
ob_auto_sun.rotation_euler = (0.872665, 0.174533, 0.523599)
bpy.context.view_layer.update()
